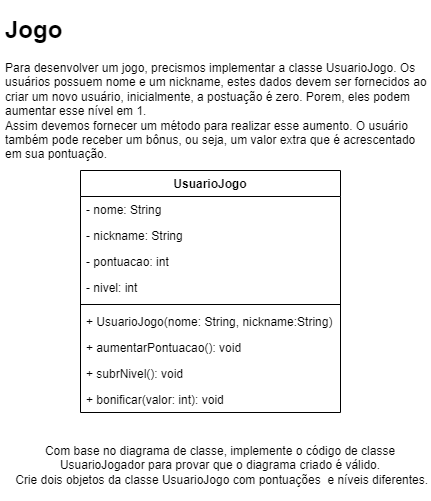

The diagram above was exported from draw.io. Its source (the exported page's mxGraphModel, read from the mxfile embedded in the PNG):
<mxGraphModel dx="1674" dy="796" grid="1" gridSize="10" guides="1" tooltips="1" connect="1" arrows="1" fold="1" page="1" pageScale="1" pageWidth="827" pageHeight="1169" math="0" shadow="0">
  <root>
    <mxCell id="WIyWlLk6GJQsqaUBKTNV-0" />
    <mxCell id="WIyWlLk6GJQsqaUBKTNV-1" parent="WIyWlLk6GJQsqaUBKTNV-0" />
    <mxCell id="TLrQVC0seB2eA6CoT3bW-0" value="UsuarioJogo" style="swimlane;fontStyle=1;align=center;verticalAlign=top;childLayout=stackLayout;horizontal=1;startSize=26;horizontalStack=0;resizeParent=1;resizeParentMax=0;resizeLast=0;collapsible=1;marginBottom=0;" vertex="1" parent="WIyWlLk6GJQsqaUBKTNV-1">
      <mxGeometry x="120" y="200" width="260" height="242" as="geometry" />
    </mxCell>
    <mxCell id="TLrQVC0seB2eA6CoT3bW-1" value="- nome: String" style="text;strokeColor=none;fillColor=none;align=left;verticalAlign=top;spacingLeft=4;spacingRight=4;overflow=hidden;rotatable=0;points=[[0,0.5],[1,0.5]];portConstraint=eastwest;" vertex="1" parent="TLrQVC0seB2eA6CoT3bW-0">
      <mxGeometry y="26" width="260" height="26" as="geometry" />
    </mxCell>
    <mxCell id="TLrQVC0seB2eA6CoT3bW-5" value="- nickname: String" style="text;strokeColor=none;fillColor=none;align=left;verticalAlign=top;spacingLeft=4;spacingRight=4;overflow=hidden;rotatable=0;points=[[0,0.5],[1,0.5]];portConstraint=eastwest;" vertex="1" parent="TLrQVC0seB2eA6CoT3bW-0">
      <mxGeometry y="52" width="260" height="26" as="geometry" />
    </mxCell>
    <mxCell id="TLrQVC0seB2eA6CoT3bW-4" value="- pontuacao: int" style="text;strokeColor=none;fillColor=none;align=left;verticalAlign=top;spacingLeft=4;spacingRight=4;overflow=hidden;rotatable=0;points=[[0,0.5],[1,0.5]];portConstraint=eastwest;" vertex="1" parent="TLrQVC0seB2eA6CoT3bW-0">
      <mxGeometry y="78" width="260" height="26" as="geometry" />
    </mxCell>
    <mxCell id="TLrQVC0seB2eA6CoT3bW-6" value="- nivel: int" style="text;strokeColor=none;fillColor=none;align=left;verticalAlign=top;spacingLeft=4;spacingRight=4;overflow=hidden;rotatable=0;points=[[0,0.5],[1,0.5]];portConstraint=eastwest;" vertex="1" parent="TLrQVC0seB2eA6CoT3bW-0">
      <mxGeometry y="104" width="260" height="26" as="geometry" />
    </mxCell>
    <mxCell id="TLrQVC0seB2eA6CoT3bW-2" value="" style="line;strokeWidth=1;fillColor=none;align=left;verticalAlign=middle;spacingTop=-1;spacingLeft=3;spacingRight=3;rotatable=0;labelPosition=right;points=[];portConstraint=eastwest;strokeColor=inherit;" vertex="1" parent="TLrQVC0seB2eA6CoT3bW-0">
      <mxGeometry y="130" width="260" height="8" as="geometry" />
    </mxCell>
    <mxCell id="TLrQVC0seB2eA6CoT3bW-3" value="+ UsuarioJogo(nome: String, nickname:String)" style="text;strokeColor=none;fillColor=none;align=left;verticalAlign=top;spacingLeft=4;spacingRight=4;overflow=hidden;rotatable=0;points=[[0,0.5],[1,0.5]];portConstraint=eastwest;" vertex="1" parent="TLrQVC0seB2eA6CoT3bW-0">
      <mxGeometry y="138" width="260" height="26" as="geometry" />
    </mxCell>
    <mxCell id="TLrQVC0seB2eA6CoT3bW-7" value="+ aumentarPontuacao(): void" style="text;strokeColor=none;fillColor=none;align=left;verticalAlign=top;spacingLeft=4;spacingRight=4;overflow=hidden;rotatable=0;points=[[0,0.5],[1,0.5]];portConstraint=eastwest;" vertex="1" parent="TLrQVC0seB2eA6CoT3bW-0">
      <mxGeometry y="164" width="260" height="26" as="geometry" />
    </mxCell>
    <mxCell id="TLrQVC0seB2eA6CoT3bW-8" value="+ subrNivel(): void" style="text;strokeColor=none;fillColor=none;align=left;verticalAlign=top;spacingLeft=4;spacingRight=4;overflow=hidden;rotatable=0;points=[[0,0.5],[1,0.5]];portConstraint=eastwest;" vertex="1" parent="TLrQVC0seB2eA6CoT3bW-0">
      <mxGeometry y="190" width="260" height="26" as="geometry" />
    </mxCell>
    <mxCell id="TLrQVC0seB2eA6CoT3bW-9" value="+ bonificar(valor: int): void" style="text;strokeColor=none;fillColor=none;align=left;verticalAlign=top;spacingLeft=4;spacingRight=4;overflow=hidden;rotatable=0;points=[[0,0.5],[1,0.5]];portConstraint=eastwest;" vertex="1" parent="TLrQVC0seB2eA6CoT3bW-0">
      <mxGeometry y="216" width="260" height="26" as="geometry" />
    </mxCell>
    <mxCell id="TLrQVC0seB2eA6CoT3bW-12" value="&lt;h1&gt;Jogo&lt;/h1&gt;&lt;p&gt;Para desenvolver um jogo, precismos implementar a classe UsuarioJogo. Os usuários possuem nome e um nickname, estes dados devem ser fornecidos ao criar um novo usuário, inicialmente, a postuação é zero. Porem, eles podem aumentar esse nível em 1.&lt;br&gt;&lt;span style=&quot;background-color: initial;&quot;&gt;Assim devemos fornecer um método para realizar esse aumento. O usuário também pode receber um bônus, ou seja, um valor extra que é acrescentado em sua pontuação.&lt;/span&gt;&lt;/p&gt;" style="text;html=1;strokeColor=none;fillColor=none;spacing=5;spacingTop=-20;whiteSpace=wrap;overflow=hidden;rounded=0;" vertex="1" parent="WIyWlLk6GJQsqaUBKTNV-1">
      <mxGeometry x="40" y="40" width="430" height="170" as="geometry" />
    </mxCell>
    <mxCell id="TLrQVC0seB2eA6CoT3bW-13" value="Com base no diagrama de classe, implemente o código de classe UsuarioJogador para provar que o diagrama criado é válido.&lt;br&gt;&amp;nbsp;Crie dois objetos da classe UsuarioJogo com pontuações&amp;nbsp; e níveis diferentes." style="text;html=1;strokeColor=none;fillColor=none;align=center;verticalAlign=middle;whiteSpace=wrap;rounded=0;" vertex="1" parent="WIyWlLk6GJQsqaUBKTNV-1">
      <mxGeometry x="50" y="460" width="420" height="70" as="geometry" />
    </mxCell>
  </root>
</mxGraphModel>